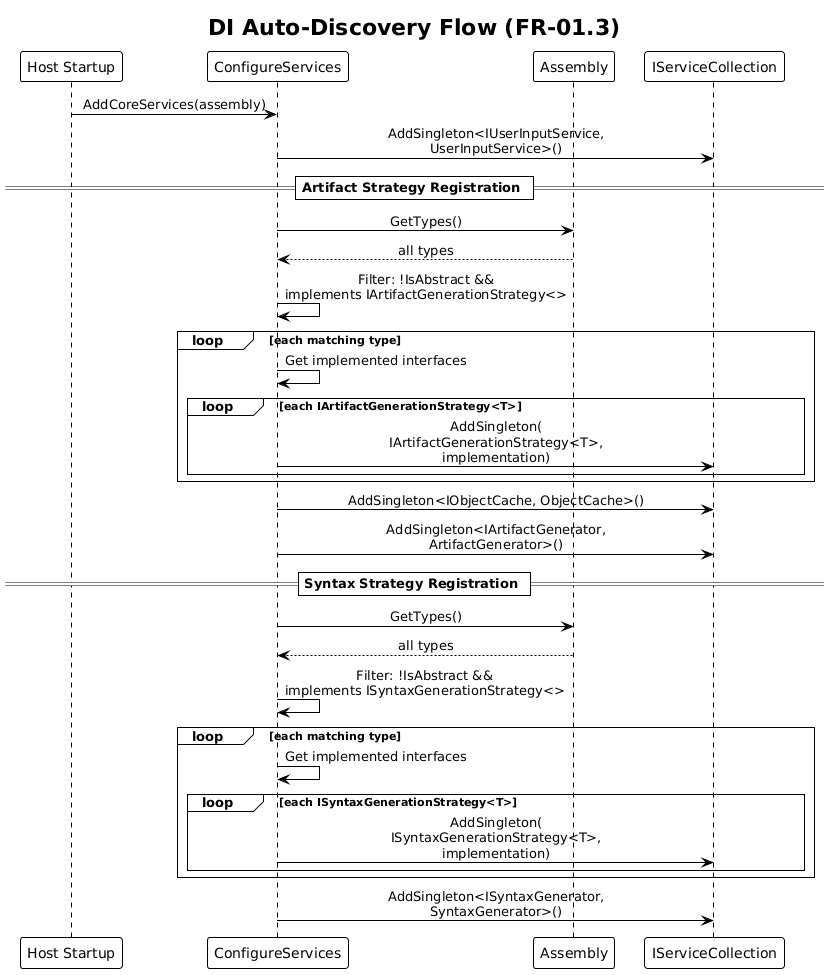

The diagram above was rendered by PlantUML. Its source (embedded in the PNG):
@startuml
!theme plain
skinparam sequenceMessageAlign center

title DI Auto-Discovery Flow (FR-01.3)

participant "Host Startup" as H
participant "ConfigureServices" as CS
participant "Assembly" as A
participant "IServiceCollection" as DI

H -> CS : AddCoreServices(assembly)
CS -> DI : AddSingleton<IUserInputService,\nUserInputService>()

== Artifact Strategy Registration ==

CS -> A : GetTypes()
A --> CS : all types

CS -> CS : Filter: !IsAbstract &&\nimplements IArtifactGenerationStrategy<>

loop each matching type
    CS -> CS : Get implemented interfaces
    loop each IArtifactGenerationStrategy<T>
        CS -> DI : AddSingleton(\nIArtifactGenerationStrategy<T>,\nimplementation)
    end
end

CS -> DI : AddSingleton<IObjectCache, ObjectCache>()
CS -> DI : AddSingleton<IArtifactGenerator,\nArtifactGenerator>()

== Syntax Strategy Registration ==

CS -> A : GetTypes()
A --> CS : all types

CS -> CS : Filter: !IsAbstract &&\nimplements ISyntaxGenerationStrategy<>

loop each matching type
    CS -> CS : Get implemented interfaces
    loop each ISyntaxGenerationStrategy<T>
        CS -> DI : AddSingleton(\nISyntaxGenerationStrategy<T>,\nimplementation)
    end
end

CS -> DI : AddSingleton<ISyntaxGenerator,\nSyntaxGenerator>()
@enduml